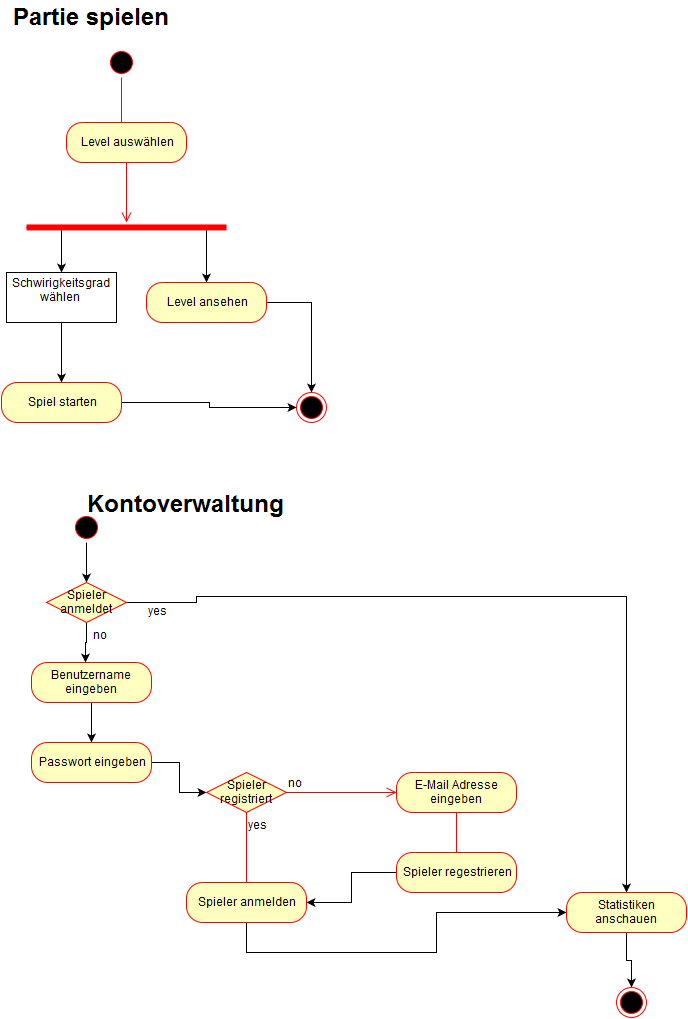

The diagram above was exported from draw.io. Its source (the exported page's mxGraphModel, read from the mxfile embedded in the PNG):
<mxGraphModel dx="876" dy="443" grid="1" gridSize="10" guides="1" tooltips="1" connect="1" arrows="1" fold="1" page="1" pageScale="1" pageWidth="850" pageHeight="1100" background="#ffffff" math="0" shadow="0">
  <root>
    <mxCell id="0" />
    <mxCell id="1" parent="0" />
    <mxCell id="2" value="&lt;font style=&quot;font-size: 24px&quot;&gt;&lt;b&gt;Partie spielen&lt;/b&gt;&lt;/font&gt;" style="text;html=1;resizable=0;points=[];autosize=1;align=left;verticalAlign=top;spacingTop=-4;fontSize=12;" parent="1" vertex="1">
      <mxGeometry x="85" y="39" width="170" height="20" as="geometry" />
    </mxCell>
    <mxCell id="3" value="" style="ellipse;html=1;shape=startState;fillColor=#000000;strokeColor=#ff0000;fontSize=12;" parent="1" vertex="1">
      <mxGeometry x="180" y="85" width="30" height="30" as="geometry" />
    </mxCell>
    <mxCell id="4" value="" style="edgeStyle=orthogonalEdgeStyle;html=1;verticalAlign=bottom;endArrow=open;endSize=8;strokeColor=#ff0000;fontSize=12;" parent="1" source="3" edge="1">
      <mxGeometry relative="1" as="geometry">
        <mxPoint x="195" y="190" as="targetPoint" />
      </mxGeometry>
    </mxCell>
    <mxCell id="12" style="edgeStyle=orthogonalEdgeStyle;rounded=0;html=1;exitX=0.75;exitY=0.5;exitPerimeter=0;entryX=0.5;entryY=0;jettySize=auto;orthogonalLoop=1;fontSize=12;" parent="1" source="5" target="9" edge="1">
      <mxGeometry relative="1" as="geometry">
        <Array as="points">
          <mxPoint x="280" y="265" />
        </Array>
      </mxGeometry>
    </mxCell>
    <mxCell id="21" style="edgeStyle=orthogonalEdgeStyle;rounded=0;html=1;exitX=0;exitY=0.5;exitPerimeter=0;entryX=0.5;entryY=0;jettySize=auto;orthogonalLoop=1;fontSize=12;" parent="1" source="5" target="20" edge="1">
      <mxGeometry relative="1" as="geometry">
        <Array as="points">
          <mxPoint x="135" y="265" />
        </Array>
      </mxGeometry>
    </mxCell>
    <mxCell id="5" value="" style="shape=line;html=1;strokeWidth=6;strokeColor=#ff0000;fontSize=12;" parent="1" vertex="1">
      <mxGeometry x="100" y="260" width="200" height="10" as="geometry" />
    </mxCell>
    <mxCell id="24" style="edgeStyle=orthogonalEdgeStyle;rounded=0;html=1;entryX=0;entryY=0.5;jettySize=auto;orthogonalLoop=1;fontSize=12;" parent="1" source="7" target="23" edge="1">
      <mxGeometry relative="1" as="geometry" />
    </mxCell>
    <mxCell id="7" value="Spiel starten" style="rounded=1;whiteSpace=wrap;html=1;arcSize=40;fillColor=#ffffc0;strokeColor=#ff0000;fontSize=12;" parent="1" vertex="1">
      <mxGeometry x="75" y="420" width="120" height="40" as="geometry" />
    </mxCell>
    <mxCell id="25" style="edgeStyle=orthogonalEdgeStyle;rounded=0;html=1;entryX=0.5;entryY=0;jettySize=auto;orthogonalLoop=1;fontSize=12;" parent="1" source="9" target="23" edge="1">
      <mxGeometry relative="1" as="geometry" />
    </mxCell>
    <mxCell id="9" value="Level ansehen" style="rounded=1;whiteSpace=wrap;html=1;arcSize=40;fillColor=#ffffc0;strokeColor=#ff0000;fontSize=12;" parent="1" vertex="1">
      <mxGeometry x="220" y="320" width="120" height="40" as="geometry" />
    </mxCell>
    <mxCell id="16" value="Level auswählen" style="rounded=1;whiteSpace=wrap;html=1;arcSize=40;fillColor=#ffffc0;strokeColor=#ff0000;fontSize=12;" parent="1" vertex="1">
      <mxGeometry x="140" y="160" width="120" height="40" as="geometry" />
    </mxCell>
    <mxCell id="17" value="" style="edgeStyle=orthogonalEdgeStyle;html=1;verticalAlign=bottom;endArrow=open;endSize=8;strokeColor=#ff0000;fontSize=12;" parent="1" source="16" edge="1">
      <mxGeometry relative="1" as="geometry">
        <mxPoint x="200" y="260" as="targetPoint" />
        <Array as="points">
          <mxPoint x="200" y="240" />
          <mxPoint x="200" y="240" />
        </Array>
      </mxGeometry>
    </mxCell>
    <mxCell id="22" style="edgeStyle=orthogonalEdgeStyle;rounded=0;html=1;entryX=0.5;entryY=0;jettySize=auto;orthogonalLoop=1;fontSize=12;" parent="1" source="20" target="7" edge="1">
      <mxGeometry relative="1" as="geometry" />
    </mxCell>
    <mxCell id="20" value="Schwirigkeitsgrad&lt;div&gt;wählen&amp;nbsp;&lt;div&gt;&lt;br&gt;&lt;/div&gt;&lt;/div&gt;" style="html=1;fontSize=12;" parent="1" vertex="1">
      <mxGeometry x="80" y="310" width="110" height="50" as="geometry" />
    </mxCell>
    <mxCell id="23" value="" style="ellipse;html=1;shape=endState;fillColor=#000000;strokeColor=#ff0000;fontSize=12;" parent="1" vertex="1">
      <mxGeometry x="370" y="430" width="30" height="30" as="geometry" />
    </mxCell>
    <mxCell id="26" value="&lt;span style=&quot;font-size: 24px&quot;&gt;&lt;b&gt;Kontoverwaltung&lt;/b&gt;&lt;/span&gt;" style="text;html=1;resizable=0;points=[];autosize=1;align=left;verticalAlign=top;spacingTop=-4;fontSize=12;" parent="1" vertex="1">
      <mxGeometry x="159" y="526" width="210" height="20" as="geometry" />
    </mxCell>
    <mxCell id="77" style="edgeStyle=orthogonalEdgeStyle;rounded=0;html=1;entryX=0.5;entryY=0;jettySize=auto;orthogonalLoop=1;fontSize=12;" parent="1" source="27" target="59" edge="1">
      <mxGeometry relative="1" as="geometry" />
    </mxCell>
    <mxCell id="27" value="" style="ellipse;html=1;shape=startState;fillColor=#000000;strokeColor=#ff0000;fontSize=12;" parent="1" vertex="1">
      <mxGeometry x="145" y="550" width="30" height="30" as="geometry" />
    </mxCell>
    <mxCell id="35" style="edgeStyle=orthogonalEdgeStyle;rounded=0;html=1;entryX=0.5;entryY=0;jettySize=auto;orthogonalLoop=1;fontSize=12;" parent="1" source="29" target="30" edge="1">
      <mxGeometry relative="1" as="geometry" />
    </mxCell>
    <mxCell id="29" value="Benutzername eingeben" style="rounded=1;whiteSpace=wrap;html=1;arcSize=40;fillColor=#ffffc0;strokeColor=#ff0000;" parent="1" vertex="1">
      <mxGeometry x="105" y="700" width="120" height="40" as="geometry" />
    </mxCell>
    <mxCell id="49" style="edgeStyle=orthogonalEdgeStyle;rounded=0;html=1;entryX=0;entryY=0.5;jettySize=auto;orthogonalLoop=1;fontSize=12;" parent="1" source="30" target="44" edge="1">
      <mxGeometry relative="1" as="geometry" />
    </mxCell>
    <mxCell id="30" value="Passwort eingeben" style="rounded=1;whiteSpace=wrap;html=1;arcSize=40;fillColor=#ffffc0;strokeColor=#ff0000;fontSize=12;" parent="1" vertex="1">
      <mxGeometry x="105" y="780" width="120" height="40" as="geometry" />
    </mxCell>
    <mxCell id="44" value="Spieler registriert" style="rhombus;whiteSpace=wrap;html=1;fillColor=#ffffc0;strokeColor=#ff0000;fontSize=12;" parent="1" vertex="1">
      <mxGeometry x="280" y="810" width="80" height="40" as="geometry" />
    </mxCell>
    <mxCell id="45" value="no" style="edgeStyle=orthogonalEdgeStyle;html=1;align=left;verticalAlign=bottom;endArrow=open;endSize=8;strokeColor=#ff0000;fontSize=12;" parent="1" source="44" edge="1">
      <mxGeometry x="-1" relative="1" as="geometry">
        <mxPoint x="470" y="830" as="targetPoint" />
      </mxGeometry>
    </mxCell>
    <mxCell id="46" value="yes" style="edgeStyle=orthogonalEdgeStyle;html=1;align=left;verticalAlign=top;endArrow=open;endSize=8;strokeColor=#ff0000;fontSize=12;" parent="1" source="44" edge="1">
      <mxGeometry x="-1" relative="1" as="geometry">
        <mxPoint x="320" y="950" as="targetPoint" />
        <Array as="points">
          <mxPoint x="320" y="900" />
          <mxPoint x="320" y="900" />
        </Array>
      </mxGeometry>
    </mxCell>
    <mxCell id="73" style="edgeStyle=orthogonalEdgeStyle;rounded=0;html=1;entryX=0;entryY=0.5;jettySize=auto;orthogonalLoop=1;fontSize=12;" parent="1" source="50" target="67" edge="1">
      <mxGeometry relative="1" as="geometry">
        <Array as="points">
          <mxPoint x="320" y="990" />
          <mxPoint x="510" y="990" />
          <mxPoint x="510" y="950" />
        </Array>
      </mxGeometry>
    </mxCell>
    <mxCell id="50" value="Spieler anmelden" style="rounded=1;whiteSpace=wrap;html=1;arcSize=40;fillColor=#ffffc0;strokeColor=#ff0000;fontSize=12;" parent="1" vertex="1">
      <mxGeometry x="260" y="920" width="120" height="40" as="geometry" />
    </mxCell>
    <mxCell id="52" value="E-Mail Adresse eingeben" style="rounded=1;whiteSpace=wrap;html=1;arcSize=40;fillColor=#ffffc0;strokeColor=#ff0000;fontSize=12;" parent="1" vertex="1">
      <mxGeometry x="470" y="810" width="120" height="40" as="geometry" />
    </mxCell>
    <mxCell id="53" value="" style="edgeStyle=orthogonalEdgeStyle;html=1;verticalAlign=bottom;endArrow=open;endSize=8;strokeColor=#ff0000;fontSize=12;" parent="1" source="52" edge="1">
      <mxGeometry relative="1" as="geometry">
        <mxPoint x="530" y="910" as="targetPoint" />
      </mxGeometry>
    </mxCell>
    <mxCell id="58" style="edgeStyle=orthogonalEdgeStyle;rounded=0;html=1;entryX=1;entryY=0.5;jettySize=auto;orthogonalLoop=1;fontSize=12;" parent="1" source="54" target="50" edge="1">
      <mxGeometry relative="1" as="geometry" />
    </mxCell>
    <mxCell id="54" value="Spieler regestrieren" style="rounded=1;whiteSpace=wrap;html=1;arcSize=40;fillColor=#ffffc0;strokeColor=#ff0000;fontSize=12;" parent="1" vertex="1">
      <mxGeometry x="470" y="890" width="120" height="40" as="geometry" />
    </mxCell>
    <mxCell id="63" style="edgeStyle=orthogonalEdgeStyle;rounded=0;html=1;entryX=0.45;entryY=0;entryPerimeter=0;jettySize=auto;orthogonalLoop=1;fontSize=12;" parent="1" source="59" target="29" edge="1">
      <mxGeometry relative="1" as="geometry" />
    </mxCell>
    <mxCell id="69" style="edgeStyle=orthogonalEdgeStyle;rounded=0;html=1;entryX=0.5;entryY=0;jettySize=auto;orthogonalLoop=1;fontSize=12;" parent="1" source="59" target="67" edge="1">
      <mxGeometry relative="1" as="geometry">
        <Array as="points">
          <mxPoint x="270" y="640" />
          <mxPoint x="270" y="634" />
          <mxPoint x="700" y="634" />
        </Array>
      </mxGeometry>
    </mxCell>
    <mxCell id="59" value="Spieler anmeldet" style="rhombus;whiteSpace=wrap;html=1;fillColor=#ffffc0;strokeColor=#ff0000;fontSize=12;" parent="1" vertex="1">
      <mxGeometry x="120" y="620" width="80" height="40" as="geometry" />
    </mxCell>
    <mxCell id="64" value="yes&lt;div&gt;&lt;br&gt;&lt;/div&gt;" style="text;html=1;resizable=0;points=[];autosize=1;align=left;verticalAlign=top;spacingTop=-4;fontSize=12;" parent="1" vertex="1">
      <mxGeometry x="220" y="640" width="30" height="30" as="geometry" />
    </mxCell>
    <mxCell id="66" value="no" style="text;html=1;resizable=0;points=[];autosize=1;align=left;verticalAlign=top;spacingTop=-4;fontSize=12;" parent="1" vertex="1">
      <mxGeometry x="165" y="664" width="30" height="20" as="geometry" />
    </mxCell>
    <mxCell id="76" style="edgeStyle=orthogonalEdgeStyle;rounded=0;html=1;entryX=0.5;entryY=0;jettySize=auto;orthogonalLoop=1;fontSize=12;" parent="1" source="67" target="74" edge="1">
      <mxGeometry relative="1" as="geometry" />
    </mxCell>
    <mxCell id="67" value="Statistiken anschauen" style="rounded=1;whiteSpace=wrap;html=1;arcSize=40;fillColor=#ffffc0;strokeColor=#ff0000;fontSize=12;" parent="1" vertex="1">
      <mxGeometry x="640" y="930" width="120" height="40" as="geometry" />
    </mxCell>
    <mxCell id="74" value="" style="ellipse;html=1;shape=endState;fillColor=#000000;strokeColor=#ff0000;fontSize=12;" parent="1" vertex="1">
      <mxGeometry x="690" y="1025" width="30" height="30" as="geometry" />
    </mxCell>
  </root>
</mxGraphModel>